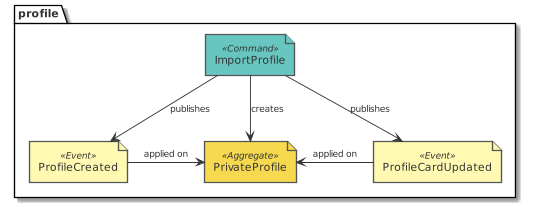

The diagram above was rendered by PlantUML. Its source (embedded in the PNG):
@startuml design_profile_eventstorming_import
!include common.puml
!include ../.gdiag/plantuml-libs/eventstorming/eventstorming-all.puml
package profile {
  command('ImportProfile')
  event('ProfileCreated')
  event('ProfileCardUpdated')
  aggregate('PrivateProfile')
}
ImportProfile --> ProfileCreated : publishes
ImportProfile --> ProfileCardUpdated : publishes
ImportProfile -d-> PrivateProfile : creates
ProfileCreated -r-> PrivateProfile : applied on
ProfileCardUpdated -l-> PrivateProfile : applied on
@enduml